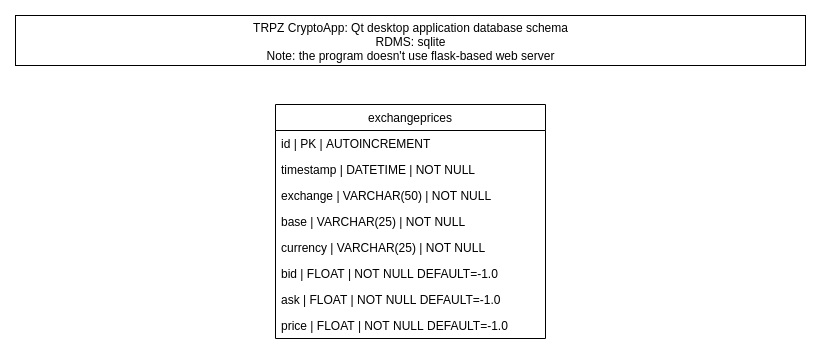

The diagram above was exported from draw.io. Its source (the exported page's mxGraphModel, read from the mxfile embedded in the PNG):
<mxGraphModel dx="516" dy="832" grid="1" gridSize="10" guides="1" tooltips="1" connect="1" arrows="1" fold="1" page="1" pageScale="1" pageWidth="827" pageHeight="1169" math="0" shadow="0">
  <root>
    <mxCell id="0" />
    <mxCell id="1" parent="0" />
    <mxCell id="IM1mHpsSzQpQhSrDBOJi-1" value="exchangeprices" style="swimlane;fontStyle=0;childLayout=stackLayout;horizontal=1;startSize=26;fillColor=none;horizontalStack=0;resizeParent=1;resizeParentMax=0;resizeLast=0;collapsible=1;marginBottom=0;" parent="1" vertex="1">
      <mxGeometry x="280" y="109" width="270" height="234" as="geometry" />
    </mxCell>
    <mxCell id="IM1mHpsSzQpQhSrDBOJi-13" value="id | PK | AUTOINCREMENT&#10;" style="text;strokeColor=none;fillColor=none;align=left;verticalAlign=top;spacingLeft=4;spacingRight=4;overflow=hidden;rotatable=0;points=[[0,0.5],[1,0.5]];portConstraint=eastwest;" parent="IM1mHpsSzQpQhSrDBOJi-1" vertex="1">
      <mxGeometry y="26" width="270" height="26" as="geometry" />
    </mxCell>
    <mxCell id="IM1mHpsSzQpQhSrDBOJi-2" value="timestamp | DATETIME | NOT NULL&#10;" style="text;strokeColor=none;fillColor=none;align=left;verticalAlign=top;spacingLeft=4;spacingRight=4;overflow=hidden;rotatable=0;points=[[0,0.5],[1,0.5]];portConstraint=eastwest;" parent="IM1mHpsSzQpQhSrDBOJi-1" vertex="1">
      <mxGeometry y="52" width="270" height="26" as="geometry" />
    </mxCell>
    <mxCell id="IM1mHpsSzQpQhSrDBOJi-30" value="exchange | VARCHAR(50) | NOT NULL" style="text;strokeColor=none;fillColor=none;align=left;verticalAlign=top;spacingLeft=4;spacingRight=4;overflow=hidden;rotatable=0;points=[[0,0.5],[1,0.5]];portConstraint=eastwest;" parent="IM1mHpsSzQpQhSrDBOJi-1" vertex="1">
      <mxGeometry y="78" width="270" height="26" as="geometry" />
    </mxCell>
    <mxCell id="IM1mHpsSzQpQhSrDBOJi-5" value="base | VARCHAR(25) | NOT NULL" style="text;strokeColor=none;fillColor=none;align=left;verticalAlign=top;spacingLeft=4;spacingRight=4;overflow=hidden;rotatable=0;points=[[0,0.5],[1,0.5]];portConstraint=eastwest;" parent="IM1mHpsSzQpQhSrDBOJi-1" vertex="1">
      <mxGeometry y="104" width="270" height="26" as="geometry" />
    </mxCell>
    <mxCell id="IM1mHpsSzQpQhSrDBOJi-7" value="currency | VARCHAR(25) | NOT NULL" style="text;strokeColor=none;fillColor=none;align=left;verticalAlign=top;spacingLeft=4;spacingRight=4;overflow=hidden;rotatable=0;points=[[0,0.5],[1,0.5]];portConstraint=eastwest;" parent="IM1mHpsSzQpQhSrDBOJi-1" vertex="1">
      <mxGeometry y="130" width="270" height="26" as="geometry" />
    </mxCell>
    <mxCell id="IM1mHpsSzQpQhSrDBOJi-3" value="bid | FLOAT | NOT NULL DEFAULT=-1.0" style="text;strokeColor=none;fillColor=none;align=left;verticalAlign=top;spacingLeft=4;spacingRight=4;overflow=hidden;rotatable=0;points=[[0,0.5],[1,0.5]];portConstraint=eastwest;" parent="IM1mHpsSzQpQhSrDBOJi-1" vertex="1">
      <mxGeometry y="156" width="270" height="26" as="geometry" />
    </mxCell>
    <mxCell id="IM1mHpsSzQpQhSrDBOJi-4" value="ask | FLOAT | NOT NULL DEFAULT=-1.0" style="text;strokeColor=none;fillColor=none;align=left;verticalAlign=top;spacingLeft=4;spacingRight=4;overflow=hidden;rotatable=0;points=[[0,0.5],[1,0.5]];portConstraint=eastwest;" parent="IM1mHpsSzQpQhSrDBOJi-1" vertex="1">
      <mxGeometry y="182" width="270" height="26" as="geometry" />
    </mxCell>
    <mxCell id="IM1mHpsSzQpQhSrDBOJi-6" value="price | FLOAT | NOT NULL DEFAULT=-1.0" style="text;strokeColor=none;fillColor=none;align=left;verticalAlign=top;spacingLeft=4;spacingRight=4;overflow=hidden;rotatable=0;points=[[0,0.5],[1,0.5]];portConstraint=eastwest;" parent="IM1mHpsSzQpQhSrDBOJi-1" vertex="1">
      <mxGeometry y="208" width="270" height="26" as="geometry" />
    </mxCell>
    <mxCell id="IM1mHpsSzQpQhSrDBOJi-11" value="TRPZ CryptoApp: Qt desktop application database schema&lt;br&gt;RDMS: sqlite&lt;br&gt;Note: the program doesn't use flask-based web server&lt;br&gt;" style="text;html=1;strokeColor=#000000;fillColor=none;align=center;verticalAlign=middle;whiteSpace=wrap;rounded=0;fontStyle=0" parent="1" vertex="1">
      <mxGeometry x="20" y="20" width="790" height="50" as="geometry" />
    </mxCell>
  </root>
</mxGraphModel>